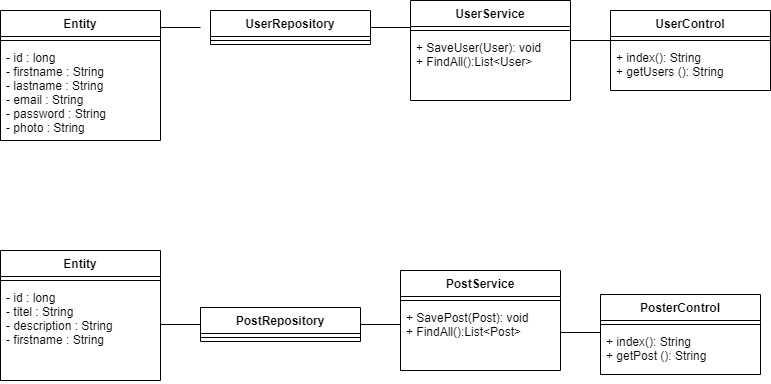

The diagram above was exported from draw.io. Its source (the exported page's mxGraphModel, read from the mxfile embedded in the PNG):
<mxGraphModel dx="1609" dy="411" grid="1" gridSize="10" guides="1" tooltips="1" connect="1" arrows="1" fold="1" page="1" pageScale="1" pageWidth="827" pageHeight="1169" math="0" shadow="0">
  <root>
    <mxCell id="WIyWlLk6GJQsqaUBKTNV-0" />
    <mxCell id="WIyWlLk6GJQsqaUBKTNV-1" parent="WIyWlLk6GJQsqaUBKTNV-0" />
    <mxCell id="7oghWK8lmvsOFgbryCZU-5" value="UserService" style="swimlane;fontStyle=1;align=center;verticalAlign=top;childLayout=stackLayout;horizontal=1;startSize=26;horizontalStack=0;resizeParent=1;resizeParentMax=0;resizeLast=0;collapsible=1;marginBottom=0;" vertex="1" parent="WIyWlLk6GJQsqaUBKTNV-1">
      <mxGeometry x="390" y="600" width="160" height="100" as="geometry" />
    </mxCell>
    <mxCell id="7oghWK8lmvsOFgbryCZU-7" value="" style="line;strokeWidth=1;fillColor=none;align=left;verticalAlign=middle;spacingTop=-1;spacingLeft=3;spacingRight=3;rotatable=0;labelPosition=right;points=[];portConstraint=eastwest;" vertex="1" parent="7oghWK8lmvsOFgbryCZU-5">
      <mxGeometry y="26" width="160" height="8" as="geometry" />
    </mxCell>
    <mxCell id="7oghWK8lmvsOFgbryCZU-8" value="+ SaveUser(User): void&#10;+ FindAll():List&lt;User&gt;" style="text;strokeColor=none;fillColor=none;align=left;verticalAlign=top;spacingLeft=4;spacingRight=4;overflow=hidden;rotatable=0;points=[[0,0.5],[1,0.5]];portConstraint=eastwest;" vertex="1" parent="7oghWK8lmvsOFgbryCZU-5">
      <mxGeometry y="34" width="160" height="66" as="geometry" />
    </mxCell>
    <mxCell id="7oghWK8lmvsOFgbryCZU-9" value="UserControl" style="swimlane;fontStyle=1;align=center;verticalAlign=top;childLayout=stackLayout;horizontal=1;startSize=26;horizontalStack=0;resizeParent=1;resizeParentMax=0;resizeLast=0;collapsible=1;marginBottom=0;" vertex="1" parent="WIyWlLk6GJQsqaUBKTNV-1">
      <mxGeometry x="590" y="610" width="160" height="80" as="geometry" />
    </mxCell>
    <mxCell id="7oghWK8lmvsOFgbryCZU-11" value="" style="line;strokeWidth=1;fillColor=none;align=left;verticalAlign=middle;spacingTop=-1;spacingLeft=3;spacingRight=3;rotatable=0;labelPosition=right;points=[];portConstraint=eastwest;" vertex="1" parent="7oghWK8lmvsOFgbryCZU-9">
      <mxGeometry y="26" width="160" height="8" as="geometry" />
    </mxCell>
    <mxCell id="7oghWK8lmvsOFgbryCZU-12" value="+ index(): String&#10;+ getUsers (): String" style="text;strokeColor=none;fillColor=none;align=left;verticalAlign=top;spacingLeft=4;spacingRight=4;overflow=hidden;rotatable=0;points=[[0,0.5],[1,0.5]];portConstraint=eastwest;" vertex="1" parent="7oghWK8lmvsOFgbryCZU-9">
      <mxGeometry y="34" width="160" height="46" as="geometry" />
    </mxCell>
    <mxCell id="7oghWK8lmvsOFgbryCZU-13" value="UserRepository" style="swimlane;fontStyle=1;align=center;verticalAlign=top;childLayout=stackLayout;horizontal=1;startSize=26;horizontalStack=0;resizeParent=1;resizeParentMax=0;resizeLast=0;collapsible=1;marginBottom=0;" vertex="1" parent="WIyWlLk6GJQsqaUBKTNV-1">
      <mxGeometry x="190" y="610" width="160" height="34" as="geometry" />
    </mxCell>
    <mxCell id="7oghWK8lmvsOFgbryCZU-15" value="" style="line;strokeWidth=1;fillColor=none;align=left;verticalAlign=middle;spacingTop=-1;spacingLeft=3;spacingRight=3;rotatable=0;labelPosition=right;points=[];portConstraint=eastwest;" vertex="1" parent="7oghWK8lmvsOFgbryCZU-13">
      <mxGeometry y="26" width="160" height="8" as="geometry" />
    </mxCell>
    <mxCell id="7oghWK8lmvsOFgbryCZU-17" value="Entity" style="swimlane;fontStyle=1;align=center;verticalAlign=top;childLayout=stackLayout;horizontal=1;startSize=26;horizontalStack=0;resizeParent=1;resizeParentMax=0;resizeLast=0;collapsible=1;marginBottom=0;" vertex="1" parent="WIyWlLk6GJQsqaUBKTNV-1">
      <mxGeometry x="-20" y="610" width="160" height="130" as="geometry" />
    </mxCell>
    <mxCell id="7oghWK8lmvsOFgbryCZU-19" value="" style="line;strokeWidth=1;fillColor=none;align=left;verticalAlign=middle;spacingTop=-1;spacingLeft=3;spacingRight=3;rotatable=0;labelPosition=right;points=[];portConstraint=eastwest;" vertex="1" parent="7oghWK8lmvsOFgbryCZU-17">
      <mxGeometry y="26" width="160" height="8" as="geometry" />
    </mxCell>
    <mxCell id="7oghWK8lmvsOFgbryCZU-20" value="- id : long&#10;- firstname : String&#10;- lastname : String&#10;- email : String&#10;- password : String&#10;- photo : String" style="text;strokeColor=none;fillColor=none;align=left;verticalAlign=top;spacingLeft=4;spacingRight=4;overflow=hidden;rotatable=0;points=[[0,0.5],[1,0.5]];portConstraint=eastwest;" vertex="1" parent="7oghWK8lmvsOFgbryCZU-17">
      <mxGeometry y="34" width="160" height="96" as="geometry" />
    </mxCell>
    <mxCell id="7oghWK8lmvsOFgbryCZU-37" value="" style="line;strokeWidth=1;fillColor=none;align=left;verticalAlign=middle;spacingTop=-1;spacingLeft=3;spacingRight=3;rotatable=0;labelPosition=right;points=[];portConstraint=eastwest;" vertex="1" parent="WIyWlLk6GJQsqaUBKTNV-1">
      <mxGeometry x="140" y="623" width="40" height="8" as="geometry" />
    </mxCell>
    <mxCell id="7oghWK8lmvsOFgbryCZU-38" value="" style="line;strokeWidth=1;fillColor=none;align=left;verticalAlign=middle;spacingTop=-1;spacingLeft=3;spacingRight=3;rotatable=0;labelPosition=right;points=[];portConstraint=eastwest;" vertex="1" parent="WIyWlLk6GJQsqaUBKTNV-1">
      <mxGeometry x="350" y="623" width="40" height="8" as="geometry" />
    </mxCell>
    <mxCell id="7oghWK8lmvsOFgbryCZU-39" value="" style="line;strokeWidth=1;fillColor=none;align=left;verticalAlign=middle;spacingTop=-1;spacingLeft=3;spacingRight=3;rotatable=0;labelPosition=right;points=[];portConstraint=eastwest;" vertex="1" parent="WIyWlLk6GJQsqaUBKTNV-1">
      <mxGeometry x="550" y="636" width="40" height="8" as="geometry" />
    </mxCell>
    <mxCell id="7oghWK8lmvsOFgbryCZU-40" value="Entity" style="swimlane;fontStyle=1;align=center;verticalAlign=top;childLayout=stackLayout;horizontal=1;startSize=26;horizontalStack=0;resizeParent=1;resizeParentMax=0;resizeLast=0;collapsible=1;marginBottom=0;" vertex="1" parent="WIyWlLk6GJQsqaUBKTNV-1">
      <mxGeometry x="-20" y="850" width="160" height="130" as="geometry" />
    </mxCell>
    <mxCell id="7oghWK8lmvsOFgbryCZU-41" value="" style="line;strokeWidth=1;fillColor=none;align=left;verticalAlign=middle;spacingTop=-1;spacingLeft=3;spacingRight=3;rotatable=0;labelPosition=right;points=[];portConstraint=eastwest;" vertex="1" parent="7oghWK8lmvsOFgbryCZU-40">
      <mxGeometry y="26" width="160" height="8" as="geometry" />
    </mxCell>
    <mxCell id="7oghWK8lmvsOFgbryCZU-42" value="- id : long&#10;- titel : String&#10;- description : String&#10;- firstname : String&#10;" style="text;strokeColor=none;fillColor=none;align=left;verticalAlign=top;spacingLeft=4;spacingRight=4;overflow=hidden;rotatable=0;points=[[0,0.5],[1,0.5]];portConstraint=eastwest;" vertex="1" parent="7oghWK8lmvsOFgbryCZU-40">
      <mxGeometry y="34" width="160" height="96" as="geometry" />
    </mxCell>
    <mxCell id="7oghWK8lmvsOFgbryCZU-43" value="" style="line;strokeWidth=1;fillColor=none;align=left;verticalAlign=middle;spacingTop=-1;spacingLeft=3;spacingRight=3;rotatable=0;labelPosition=right;points=[];portConstraint=eastwest;" vertex="1" parent="WIyWlLk6GJQsqaUBKTNV-1">
      <mxGeometry x="140" y="920" width="40" height="8" as="geometry" />
    </mxCell>
    <mxCell id="7oghWK8lmvsOFgbryCZU-44" value="PostRepository" style="swimlane;fontStyle=1;align=center;verticalAlign=top;childLayout=stackLayout;horizontal=1;startSize=26;horizontalStack=0;resizeParent=1;resizeParentMax=0;resizeLast=0;collapsible=1;marginBottom=0;" vertex="1" parent="WIyWlLk6GJQsqaUBKTNV-1">
      <mxGeometry x="180" y="907" width="160" height="34" as="geometry" />
    </mxCell>
    <mxCell id="7oghWK8lmvsOFgbryCZU-45" value="" style="line;strokeWidth=1;fillColor=none;align=left;verticalAlign=middle;spacingTop=-1;spacingLeft=3;spacingRight=3;rotatable=0;labelPosition=right;points=[];portConstraint=eastwest;" vertex="1" parent="7oghWK8lmvsOFgbryCZU-44">
      <mxGeometry y="26" width="160" height="8" as="geometry" />
    </mxCell>
    <mxCell id="7oghWK8lmvsOFgbryCZU-46" value="PostService" style="swimlane;fontStyle=1;align=center;verticalAlign=top;childLayout=stackLayout;horizontal=1;startSize=26;horizontalStack=0;resizeParent=1;resizeParentMax=0;resizeLast=0;collapsible=1;marginBottom=0;" vertex="1" parent="WIyWlLk6GJQsqaUBKTNV-1">
      <mxGeometry x="380" y="870" width="160" height="100" as="geometry" />
    </mxCell>
    <mxCell id="7oghWK8lmvsOFgbryCZU-47" value="" style="line;strokeWidth=1;fillColor=none;align=left;verticalAlign=middle;spacingTop=-1;spacingLeft=3;spacingRight=3;rotatable=0;labelPosition=right;points=[];portConstraint=eastwest;" vertex="1" parent="7oghWK8lmvsOFgbryCZU-46">
      <mxGeometry y="26" width="160" height="8" as="geometry" />
    </mxCell>
    <mxCell id="7oghWK8lmvsOFgbryCZU-48" value="+ SavePost(Post): void&#10;+ FindAll():List&lt;Post&gt;" style="text;strokeColor=none;fillColor=none;align=left;verticalAlign=top;spacingLeft=4;spacingRight=4;overflow=hidden;rotatable=0;points=[[0,0.5],[1,0.5]];portConstraint=eastwest;" vertex="1" parent="7oghWK8lmvsOFgbryCZU-46">
      <mxGeometry y="34" width="160" height="66" as="geometry" />
    </mxCell>
    <mxCell id="7oghWK8lmvsOFgbryCZU-49" value="PosterControl" style="swimlane;fontStyle=1;align=center;verticalAlign=top;childLayout=stackLayout;horizontal=1;startSize=26;horizontalStack=0;resizeParent=1;resizeParentMax=0;resizeLast=0;collapsible=1;marginBottom=0;" vertex="1" parent="WIyWlLk6GJQsqaUBKTNV-1">
      <mxGeometry x="580" y="894" width="160" height="80" as="geometry" />
    </mxCell>
    <mxCell id="7oghWK8lmvsOFgbryCZU-50" value="" style="line;strokeWidth=1;fillColor=none;align=left;verticalAlign=middle;spacingTop=-1;spacingLeft=3;spacingRight=3;rotatable=0;labelPosition=right;points=[];portConstraint=eastwest;" vertex="1" parent="7oghWK8lmvsOFgbryCZU-49">
      <mxGeometry y="26" width="160" height="8" as="geometry" />
    </mxCell>
    <mxCell id="7oghWK8lmvsOFgbryCZU-51" value="+ index(): String&#10;+ getPost (): String" style="text;strokeColor=none;fillColor=none;align=left;verticalAlign=top;spacingLeft=4;spacingRight=4;overflow=hidden;rotatable=0;points=[[0,0.5],[1,0.5]];portConstraint=eastwest;" vertex="1" parent="7oghWK8lmvsOFgbryCZU-49">
      <mxGeometry y="34" width="160" height="46" as="geometry" />
    </mxCell>
    <mxCell id="7oghWK8lmvsOFgbryCZU-52" value="" style="line;strokeWidth=1;fillColor=none;align=left;verticalAlign=middle;spacingTop=-1;spacingLeft=3;spacingRight=3;rotatable=0;labelPosition=right;points=[];portConstraint=eastwest;" vertex="1" parent="WIyWlLk6GJQsqaUBKTNV-1">
      <mxGeometry x="340" y="920" width="40" height="8" as="geometry" />
    </mxCell>
    <mxCell id="7oghWK8lmvsOFgbryCZU-53" value="" style="line;strokeWidth=1;fillColor=none;align=left;verticalAlign=middle;spacingTop=-1;spacingLeft=3;spacingRight=3;rotatable=0;labelPosition=right;points=[];portConstraint=eastwest;" vertex="1" parent="WIyWlLk6GJQsqaUBKTNV-1">
      <mxGeometry x="540" y="928" width="40" height="8" as="geometry" />
    </mxCell>
  </root>
</mxGraphModel>